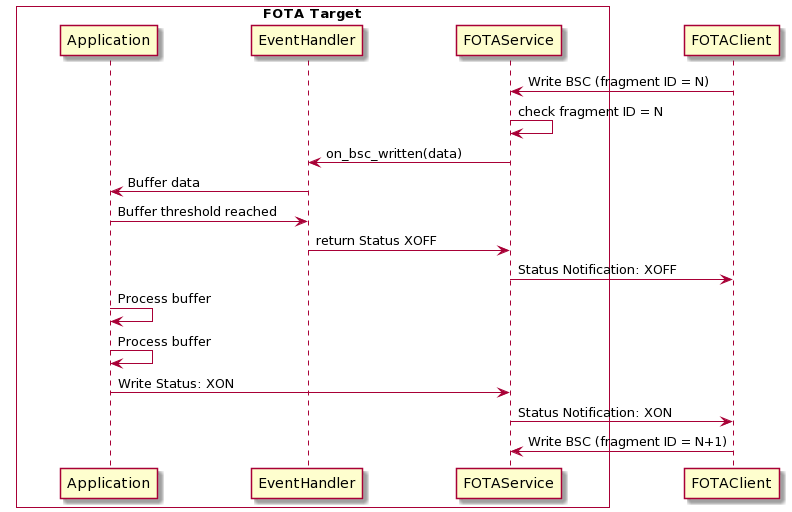

The diagram above was rendered by PlantUML. Its source (embedded in the PNG):
@startuml
skinparam ParticipantPadding 40
skinparam BoxPadding 10

box "FOTA Target" #White
participant Application as app
participant EventHandler as eh
participant FOTAService as fotasvc
end box
participant FOTAClient as fotaclient

fotaclient -> fotasvc : Write BSC (fragment ID = N)
fotasvc -> fotasvc: check fragment ID = N
fotasvc -> eh: on_bsc_written(data)
eh -> app : Buffer data
app -> eh: Buffer threshold reached
eh -> fotasvc: return Status XOFF
fotasvc -> fotaclient : Status Notification: XOFF
app -> app : Process buffer
app -> app : Process buffer
app -> fotasvc : Write Status: XON
fotasvc -> fotaclient: Status Notification: XON
fotaclient -> fotasvc: Write BSC (fragment ID = N+1)
@enduml